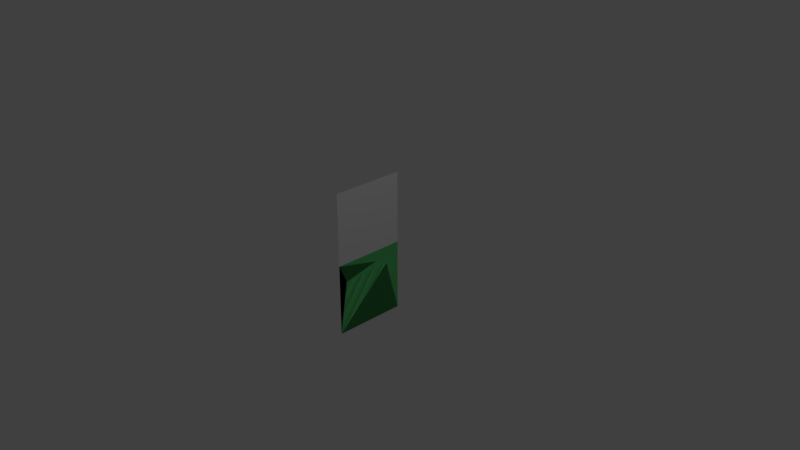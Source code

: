 # Source: groundSurface.blend  (saved by Blender 2.79.0; exported with 4.5.12 LTS)
import bpy
from mathutils import Matrix  # noqa: F401  (used for matrix-valued properties, if any)

bpy.ops.wm.read_factory_settings(use_empty=True)
scene = bpy.context.scene
scene.name = 'Scene'

# ---- collections
col_collection_1 = bpy.data.collections.new('Collection 1'); scene.collection.children.link(col_collection_1)

# ---- materials (node trees are filled in below, after node groups)
mat_material_001 = bpy.data.materials.new('Material.001')
mat_material_001.alpha_threshold = 0.0
mat_material_001.use_transparent_shadow = False
mat_material_001.diffuse_color = (0.1569, 0.8, 0.2377, 1.0)
mat_material_001.roughness = 0.5
mat_material_002 = bpy.data.materials.new('Material.002')
mat_material_002.alpha_threshold = 0.0
mat_material_002.use_transparent_shadow = False
mat_material_002.diffuse_color = (0.4878, 0.3318, 0.09878, 1.0)
mat_material_002.roughness = 0.5
mat_wire = bpy.data.materials.new('wire')
mat_wire.alpha_threshold = 0.0
mat_wire.use_transparent_shadow = False
mat_wire.roughness = 0.5

# ---- material node trees

# ---- world
world_world = bpy.data.worlds.new('World'); scene.world = world_world
world_world.color = (0.05088, 0.05088, 0.05088)
world_world.use_sun_shadow = False
world_world.sun_shadow_jitter_overblur = 0.0
world_world.cycles.sampling_method = 'MANUAL'

# ---- cameras
cam_camera = bpy.data.cameras.new('Camera')
cam_camera.clip_end = 100.0
cam_camera.lens = 35.0
cam_camera.sensor_width = 32.0
cam_camera.sensor_height = 18.0
cam_camera.ortho_scale = 7.314
cam_camera.dof.focus_distance = 0.0
cam_camera.dof.aperture_fstop = 128.0

# ---- lights
light_lamp = bpy.data.lights.new('Lamp', 'POINT')
light_lamp.transmission_factor = 0.0
light_lamp.cutoff_distance = 30.0
light_lamp.energy = 100.0
light_lamp.shadow_buffer_clip_start = 1.001
light_lamp.shadow_soft_size = 0.1
light_lamp.shadow_maximum_resolution = 0.006
light_lamp.use_absolute_resolution = True

# ---- meshes
me_cube_005 = bpy.data.meshes.new('Cube.005')
me_cube_005.from_pydata([(0.0, -0.5, -0.5), (0.0, 0.5, -0.5), (0.0, -0.5, 0.5), (0.0, 0.5, 0.5)], [], [(3, 2, 0, 1)])
me_cube_005.materials.append(mat_material_001)
me_cube_005.materials.append(mat_material_002)
me_cube_005.use_remesh_preserve_volume = False
me_cube_005.use_remesh_preserve_attributes = False
me_cube_005.use_mirror_vertex_groups = False
me_cube_005.update()
me_cube_002 = bpy.data.meshes.new('Cube.002')
me_cube_002.from_pydata([(0.0, -0.5, 0.5), (0.0, 0.5, 0.5), (0.0, 0.5, 0.2471), (0.0, -0.5, 0.2471), (-1.168e-17, 0.3968, 0.2974), (-7.451e-09, 0.2983, 0.2529), (1.524e-18, 0.1138, 0.344), (0.0, -0.3854, 0.2349)], [], [(7, 6, 0, 3), (6, 5, 4), (4, 2, 1), (0, 6, 4, 1)])
me_cube_002.materials.append(mat_material_001)
me_cube_002.materials.append(mat_material_002)
me_cube_002.use_remesh_preserve_volume = False
me_cube_002.use_remesh_preserve_attributes = False
me_cube_002.use_mirror_vertex_groups = False
me_cube_002.update()
me_cube_001 = bpy.data.meshes.new('Cube.001')
me_cube_001.from_pydata([(0.0, -0.5, -0.5), (0.0, 0.5, -0.5), (0.0, 0.5, 0.2471), (0.0, -0.5, 0.2471), (-1.168e-17, 0.3968, 0.2974), (-7.451e-09, 0.2983, 0.2529), (1.524e-18, 0.1138, 0.344), (0.0, -0.3854, 0.2349)], [], [(1, 2, 5), (2, 4, 5), (5, 6, 7), (7, 3, 0), (5, 7, 0, 1)])
me_cube_001.polygons.foreach_set('material_index', [1, 1, 1, 1, 1])
me_cube_001.materials.append(mat_material_001)
me_cube_001.materials.append(mat_material_002)
me_cube_001.use_remesh_preserve_volume = False
me_cube_001.use_remesh_preserve_attributes = False
me_cube_001.use_mirror_vertex_groups = False
me_cube_001.update()
me_plane_001 = bpy.data.meshes.new('Plane.001')
me_plane_001.from_pydata([(-1.0, -1.0, 0.0), (1.0, -1.0, 0.0), (-1.0, 1.0, 0.0), (1.0, 1.0, 0.0)], [], [(0, 1, 3, 2)])
me_plane_001.materials.append(mat_wire)
me_plane_001.use_remesh_preserve_volume = False
me_plane_001.use_remesh_preserve_attributes = False
me_plane_001.use_mirror_vertex_groups = False
me_plane_001.update()

# ---- objects
ob_cube_003 = bpy.data.objects.new('Cube.003', me_cube_005)
ob_cube_000 = bpy.data.objects.new('Cube.000', me_cube_002)
ob_cube_001 = bpy.data.objects.new('Cube.001', me_cube_001)
ob_dimension = bpy.data.objects.new('dimension', me_plane_001)
ob_lamp = bpy.data.objects.new('Lamp', light_lamp)
ob_camera = bpy.data.objects.new('Camera', cam_camera)

# ---- transforms, parenting, visibility, modifiers, constraints
ob_cube_003.location = (0.0, 0.0, -0.5)
ob_cube_003.display_type = 'WIRE'
ob_cube_003.lineart.crease_threshold = 0.0
ob_cube_000.location = (0.0, 0.0, -0.5)
ob_cube_000.lineart.crease_threshold = 0.0
ob_cube_001.location = (0.0, 0.0, -0.5)
ob_cube_001.lineart.crease_threshold = 0.0
ob_dimension.location = (0.0, 0.0, 0.5)
ob_dimension.rotation_euler = (-0.0, 1.571, 0.0)
ob_dimension.scale = (0.5, 0.5, 0.5)
ob_dimension.hide_select = True
ob_dimension.display_type = 'WIRE'
ob_dimension.lineart.crease_threshold = 0.0
ob_lamp.location = (4.076, 1.005, 5.904)
ob_lamp.rotation_euler = (0.6503, 0.05522, 1.866)
ob_lamp.lock_rotations_4d = False
ob_lamp.empty_display_type = 'ARROWS'
ob_lamp.color = (0.0, 0.0, 0.0, 0.0)
ob_lamp.lineart.crease_threshold = 0.0
ob_camera.location = (7.481, -6.508, 5.344)
ob_camera.rotation_euler = (1.109, 0.0, 0.8149)
ob_camera.lock_rotations_4d = False
ob_camera.empty_display_type = 'ARROWS'
ob_camera.color = (0.0, 0.0, 0.0, 0.0)
ob_camera.display_type = 'WIRE'
ob_camera.lineart.crease_threshold = 0.0

# ---- collection membership
col_collection_1.objects.link(ob_cube_003)
col_collection_1.objects.link(ob_cube_000)
col_collection_1.objects.link(ob_cube_001)
col_collection_1.objects.link(ob_dimension)
col_collection_1.objects.link(ob_lamp)
col_collection_1.objects.link(ob_camera)

# ---- scene / render settings (as saved in the file)
scene.camera = ob_camera
scene.frame_start = 1; scene.frame_end = 250; scene.frame_set(1)
scene.render.engine = 'BLENDER_EEVEE_NEXT'
scene.render.resolution_percentage = 50
scene.render.dither_intensity = 0.0
scene.cycles.use_denoising = False
scene.cycles.samples = 128
scene.cycles.sampling_pattern = 'TABULATED_SOBOL'
scene.cycles.use_adaptive_sampling = False
scene.cycles.use_light_tree = False
scene.cycles.blur_glossy = 0.0
scene.cycles.sample_clamp_indirect = 0.0
scene.view_settings.view_transform = 'Standard'
bpy.context.view_layer.update()
